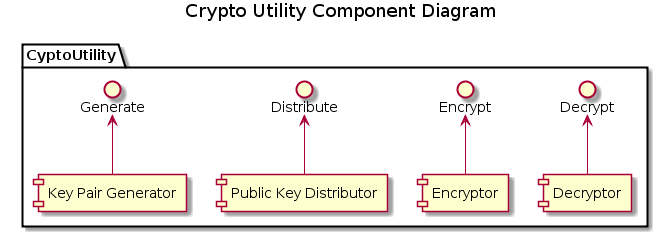

The diagram above was rendered by PlantUML. Its source (embedded in the PNG):
@startuml
title Crypto Utility Component Diagram
package "CyptoUtility" {
	[Key Pair Generator] -up-> Generate
	[Public Key Distributor] -up-> Distribute
	[Encryptor] -up-> Encrypt
	[Decryptor] -up-> Decrypt
}
@enduml